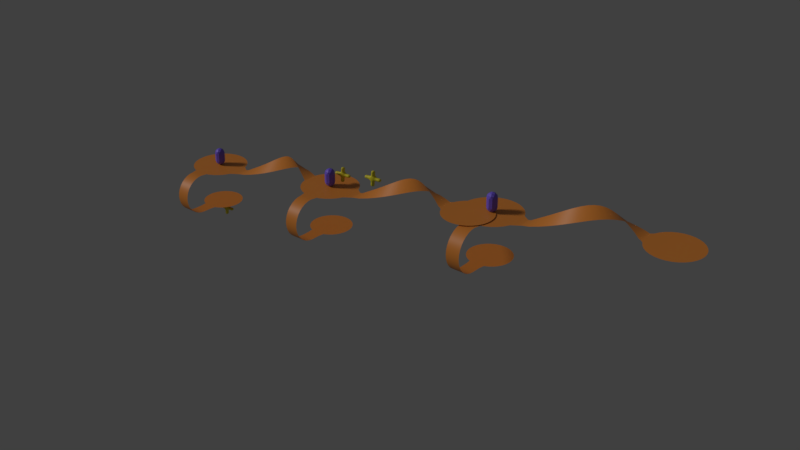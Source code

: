 # Source: game5ttt.blend  (saved by Blender 3.3.6; exported with 4.5.12 LTS)
import bpy
from mathutils import Matrix  # noqa: F401  (used for matrix-valued properties, if any)

bpy.ops.wm.read_factory_settings(use_empty=True)
scene = bpy.context.scene
scene.name = 'Scene'

# ---- materials (node trees are filled in below, after node groups)
mat_material_005 = bpy.data.materials.new('Material.005')
mat_material_005.use_transparent_shadow = False
mat_material_015 = bpy.data.materials.new('Material.015')
mat_material_015.use_transparent_shadow = False
mat_material_001 = bpy.data.materials.new('Material.001')
mat_material_001.use_transparent_shadow = False
mat_material_002 = bpy.data.materials.new('Material.002')
mat_material_002.use_transparent_shadow = False
mat_material = bpy.data.materials.new('Material')
mat_material.use_transparent_shadow = False
mat_material_019 = bpy.data.materials.new('Material.019')
mat_material_019.use_transparent_shadow = False
mat_material_020 = bpy.data.materials.new('Material.020')
mat_material_020.use_transparent_shadow = False
mat_material_021 = bpy.data.materials.new('Material.021')
mat_material_021.use_transparent_shadow = False
mat_material_022 = bpy.data.materials.new('Material.022')
mat_material_022.use_transparent_shadow = False

# ---- material node trees
mat_material_005.use_nodes = True; mat_material_005.node_tree.nodes.clear()
_N = mat_material_005.node_tree.nodes; _L = mat_material_005.node_tree.links
n0 = _N.new('ShaderNodeBsdfPrincipled'); n0.name = 'Principled BSDF'; n0.location = (10, 300)
n0.distribution = 'GGX'
n0.subsurface_method = 'RANDOM_WALK_SKIN'
n0.inputs[0].default_value = (0.1912, 0.1137, 0.8, 1.0)
n0.inputs[3].default_value = 1.45
n0.inputs[27].default_value = (0.0, 0.0, 0.0, 1.0)
n0.inputs[28].default_value = 1.0
n1 = _N.new('ShaderNodeOutputMaterial'); n1.name = 'Material Output'; n1.location = (300, 300)
_L.new(n0.outputs[0], n1.inputs[0])
n1.is_active_output = True
mat_material_015.use_nodes = True; mat_material_015.node_tree.nodes.clear()
_N = mat_material_015.node_tree.nodes; _L = mat_material_015.node_tree.links
n0 = _N.new('ShaderNodeOutputMaterial'); n0.name = 'Material Output'; n0.location = (300, 300)
n1 = _N.new('ShaderNodeBsdfPrincipled'); n1.name = 'Principled BSDF'; n1.location = (10, 300)
n1.distribution = 'GGX'
n1.subsurface_method = 'RANDOM_WALK_SKIN'
n1.inputs[0].default_value = (0.8, 0.6949, 0.01858, 1.0)
n1.inputs[3].default_value = 1.45
n1.inputs[27].default_value = (0.0, 0.0, 0.0, 1.0)
n1.inputs[28].default_value = 1.0
_L.new(n1.outputs[0], n0.inputs[0])
n0.is_active_output = True
mat_material_001.use_nodes = True; mat_material_001.node_tree.nodes.clear()
_N = mat_material_001.node_tree.nodes; _L = mat_material_001.node_tree.links
n0 = _N.new('ShaderNodeOutputMaterial'); n0.name = 'Material Output'; n0.location = (300, 300)
n1 = _N.new('ShaderNodeBsdfPrincipled'); n1.name = 'Principled BSDF'; n1.location = (10, 300)
n1.distribution = 'GGX'
n1.subsurface_method = 'RANDOM_WALK_SKIN'
n1.inputs[0].default_value = (0.8, 0.6949, 0.01858, 1.0)
n1.inputs[3].default_value = 1.45
n1.inputs[27].default_value = (0.0, 0.0, 0.0, 1.0)
n1.inputs[28].default_value = 1.0
_L.new(n1.outputs[0], n0.inputs[0])
n0.is_active_output = True
mat_material_002.use_nodes = True; mat_material_002.node_tree.nodes.clear()
_N = mat_material_002.node_tree.nodes; _L = mat_material_002.node_tree.links
n0 = _N.new('ShaderNodeOutputMaterial'); n0.name = 'Material Output'; n0.location = (300, 300)
n1 = _N.new('ShaderNodeBsdfPrincipled'); n1.name = 'Principled BSDF'; n1.location = (10, 300)
n1.distribution = 'GGX'
n1.subsurface_method = 'RANDOM_WALK_SKIN'
n1.inputs[0].default_value = (0.8, 0.6949, 0.01858, 1.0)
n1.inputs[3].default_value = 1.45
n1.inputs[27].default_value = (0.0, 0.0, 0.0, 1.0)
n1.inputs[28].default_value = 1.0
_L.new(n1.outputs[0], n0.inputs[0])
n0.is_active_output = True
mat_material.use_nodes = True; mat_material.node_tree.nodes.clear()
_N = mat_material.node_tree.nodes; _L = mat_material.node_tree.links
n0 = _N.new('ShaderNodeBsdfPrincipled'); n0.name = 'Principled BSDF'; n0.location = (10, 300)
n0.distribution = 'GGX'
n0.subsurface_method = 'RANDOM_WALK_SKIN'
n0.inputs[0].default_value = (0.8, 0.2647, 0.03758, 1.0)
n0.inputs[3].default_value = 1.45
n0.inputs[27].default_value = (0.0, 0.0, 0.0, 1.0)
n0.inputs[28].default_value = 1.0
n1 = _N.new('ShaderNodeOutputMaterial'); n1.name = 'Material Output'; n1.location = (300, 300)
_L.new(n0.outputs[0], n1.inputs[0])
n1.is_active_output = True
mat_material_019.use_nodes = True; mat_material_019.node_tree.nodes.clear()
_N = mat_material_019.node_tree.nodes; _L = mat_material_019.node_tree.links
n0 = _N.new('ShaderNodeBsdfPrincipled'); n0.name = 'Principled BSDF'; n0.location = (10, 300)
n0.distribution = 'GGX'
n0.subsurface_method = 'RANDOM_WALK_SKIN'
n0.inputs[0].default_value = (0.8, 0.2647, 0.03758, 1.0)
n0.inputs[3].default_value = 1.45
n0.inputs[27].default_value = (0.0, 0.0, 0.0, 1.0)
n0.inputs[28].default_value = 1.0
n1 = _N.new('ShaderNodeOutputMaterial'); n1.name = 'Material Output'; n1.location = (300, 300)
_L.new(n0.outputs[0], n1.inputs[0])
n1.is_active_output = True
mat_material_020.use_nodes = True; mat_material_020.node_tree.nodes.clear()
_N = mat_material_020.node_tree.nodes; _L = mat_material_020.node_tree.links
n0 = _N.new('ShaderNodeBsdfPrincipled'); n0.name = 'Principled BSDF'; n0.location = (10, 300)
n0.distribution = 'GGX'
n0.subsurface_method = 'RANDOM_WALK_SKIN'
n0.inputs[0].default_value = (0.1912, 0.1137, 0.8, 1.0)
n0.inputs[3].default_value = 1.45
n0.inputs[27].default_value = (0.0, 0.0, 0.0, 1.0)
n0.inputs[28].default_value = 1.0
n1 = _N.new('ShaderNodeOutputMaterial'); n1.name = 'Material Output'; n1.location = (300, 300)
_L.new(n0.outputs[0], n1.inputs[0])
n1.is_active_output = True
mat_material_021.use_nodes = True; mat_material_021.node_tree.nodes.clear()
_N = mat_material_021.node_tree.nodes; _L = mat_material_021.node_tree.links
n0 = _N.new('ShaderNodeBsdfPrincipled'); n0.name = 'Principled BSDF'; n0.location = (10, 300)
n0.distribution = 'GGX'
n0.subsurface_method = 'RANDOM_WALK_SKIN'
n0.inputs[0].default_value = (0.8, 0.2647, 0.03758, 1.0)
n0.inputs[3].default_value = 1.45
n0.inputs[27].default_value = (0.0, 0.0, 0.0, 1.0)
n0.inputs[28].default_value = 1.0
n1 = _N.new('ShaderNodeOutputMaterial'); n1.name = 'Material Output'; n1.location = (300, 300)
_L.new(n0.outputs[0], n1.inputs[0])
n1.is_active_output = True
mat_material_022.use_nodes = True; mat_material_022.node_tree.nodes.clear()
_N = mat_material_022.node_tree.nodes; _L = mat_material_022.node_tree.links
n0 = _N.new('ShaderNodeBsdfPrincipled'); n0.name = 'Principled BSDF'; n0.location = (10, 300)
n0.distribution = 'GGX'
n0.subsurface_method = 'RANDOM_WALK_SKIN'
n0.inputs[0].default_value = (0.1912, 0.1137, 0.8, 1.0)
n0.inputs[3].default_value = 1.45
n0.inputs[27].default_value = (0.0, 0.0, 0.0, 1.0)
n0.inputs[28].default_value = 1.0
n1 = _N.new('ShaderNodeOutputMaterial'); n1.name = 'Material Output'; n1.location = (300, 300)
_L.new(n0.outputs[0], n1.inputs[0])
n1.is_active_output = True

# ---- world
world_world = bpy.data.worlds.new('World'); scene.world = world_world
world_world.color = (0.05088, 0.05088, 0.05088)
world_world.use_sun_shadow = False
world_world.sun_shadow_jitter_overblur = 0.0
world_world.cycles.sampling_method = 'MANUAL'

# ---- lights
light_hemi_001 = bpy.data.lights.new('Hemi.001', 'SUN')
light_hemi_001.transmission_factor = 0.0
light_hemi_001.angle = 0.1993
light_hemi_001.energy = 1.0
light_hemi_001.shadow_buffer_clip_start = 0.5
light_hemi_001.shadow_soft_size = 0.1
light_hemi_001.shadow_cascade_max_distance = 1000.0

# ---- meshes
me_player = bpy.data.meshes.new('Player')
me_player.from_pydata([(-5.677e-10, 1.987e-09, 0.0), (0.4342, -0.3154, 0.3317), (-0.1658, -0.5104, 0.3317), (-0.5367, 1.987e-09, 0.3317), (-0.1658, 0.5104, 0.3317), (0.4342, 0.3154, 0.3317), (-0.09747, -0.3, 0.08961), (0.2552, -0.1854, 0.08961), (0.1577, -0.4854, 0.2846), (0.5104, 1.987e-09, 0.2846), (0.2552, 0.1854, 0.08961), (-0.3154, 1.987e-09, 0.08961), (-0.4129, -0.3, 0.2846), (-0.09747, 0.3, 0.08961), (-0.4129, 0.3, 0.2846), (0.1577, 0.4854, 0.2846), (0.5706, -0.1854, 0.6), (0.5706, 0.1854, 0.6), (-5.677e-10, -0.6, 0.6), (0.3527, -0.4854, 0.6), (-0.5706, -0.1854, 0.6), (-0.3527, -0.4854, 0.6), (-0.3527, 0.4854, 0.6), (-0.5706, 0.1854, 0.6), (0.3527, 0.4854, 0.6), (-5.677e-10, 0.6, 0.6), (0.09747, 0.3, 2.11), (-0.2552, 0.1854, 2.11), (-0.2552, -0.1854, 2.11), (0.3154, -9.671e-10, 2.11), (0.09747, -0.3, 2.11), (0.4129, 0.3, 1.915), (-0.1577, 0.4854, 1.915), (-0.5104, -9.671e-10, 1.915), (-0.1577, -0.4854, 1.915), (0.4129, -0.3, 1.915), (-2.093e-06, 0.6, 1.6), (0.3527, 0.4854, 1.6), (-0.5706, 0.1854, 1.6), (-0.3527, 0.4854, 1.6), (-0.3527, -0.4854, 1.6), (-0.5706, -0.1854, 1.6), (0.3527, -0.4854, 1.6), (-2.093e-06, -0.6, 1.6), (0.5706, 0.1854, 1.6), (0.5706, -0.1854, 1.6), (-2.093e-06, -9.671e-10, 2.2), (0.5367, -9.671e-10, 1.868), (0.1658, 0.5104, 1.868), (-0.4342, 0.3154, 1.868), (-0.4342, -0.3154, 1.868), (0.1658, -0.5104, 1.868)], [], [(0, 7, 6), (1, 7, 9), (0, 6, 11), (0, 11, 13), (0, 13, 10), (1, 9, 16), (2, 8, 18), (3, 12, 20), (4, 14, 22), (5, 15, 24), (1, 16, 19), (2, 18, 21), (3, 20, 23), (4, 22, 25), (5, 24, 17), (21, 18, 43, 40), (16, 17, 44, 45), (19, 16, 45, 42), (24, 25, 36, 37), (22, 23, 38, 39), (17, 24, 37, 44), (24, 15, 25), (15, 4, 25), (25, 22, 39, 36), (22, 14, 23), (14, 3, 23), (20, 21, 40, 41), (20, 12, 21), (12, 2, 21), (18, 19, 42, 43), (18, 8, 19), (8, 1, 19), (23, 20, 41, 38), (16, 9, 17), (9, 5, 17), (10, 15, 5), (10, 13, 15), (13, 4, 15), (13, 14, 4), (13, 11, 14), (11, 3, 14), (11, 12, 3), (11, 6, 12), (6, 2, 12), (9, 10, 5), (9, 7, 10), (7, 0, 10), (6, 8, 2), (6, 7, 8), (7, 1, 8), (41, 40, 50), (42, 35, 51), (38, 41, 33), (36, 32, 48), (51, 35, 30), (43, 51, 34), (44, 31, 47), (50, 34, 28), (39, 38, 49), (44, 37, 31), (49, 33, 27), (37, 48, 31), (48, 32, 26), (36, 39, 32), (47, 31, 29), (39, 49, 32), (41, 50, 33), (26, 27, 46), (40, 43, 34), (42, 45, 35), (29, 26, 46), (37, 36, 48), (43, 42, 51), (29, 31, 26), (31, 48, 26), (26, 32, 27), (38, 33, 49), (45, 47, 35), (32, 49, 27), (45, 44, 47), (27, 28, 46), (27, 33, 28), (34, 51, 30), (40, 34, 50), (28, 34, 30), (28, 30, 46), (33, 50, 28), (35, 47, 29), (30, 29, 46), (30, 35, 29)])
me_player.materials.append(mat_material_005)
me_player.use_remesh_preserve_volume = False
me_player.use_remesh_preserve_attributes = False
me_player.use_mirror_vertex_groups = False
me_player.update()
me_plane_009 = bpy.data.meshes.new('Plane.009')
me_plane_009.from_pydata([(-1.0, -1.0, 0.0), (-1.078, -0.9499, 1.131), (-0.7148, -2.166, 0.09426), (-1.278, 0.1399, -0.1077), (-0.9176, -1.063, -1.158)], [(0, 1), (2, 0), (0, 3), (0, 4)], [])
_uv = me_plane_009.uv_layers.new(name='UVMap')
_uv.uv.foreach_set('vector', [])
me_plane_009.materials.append(mat_material_015)
me_plane_009.update()
me_plane_001 = bpy.data.meshes.new('Plane.001')
me_plane_001.from_pydata([(-1.0, -1.0, 0.0), (-1.078, -0.9499, 1.131), (-0.7148, -2.166, 0.09426), (-1.278, 0.1399, -0.1077), (-0.9176, -1.063, -1.158)], [(0, 1), (2, 0), (0, 3), (0, 4)], [])
_uv = me_plane_001.uv_layers.new(name='UVMap')
_uv.uv.foreach_set('vector', [])
me_plane_001.materials.append(mat_material_001)
me_plane_001.update()
me_plane_002 = bpy.data.meshes.new('Plane.002')
me_plane_002.from_pydata([(-1.0, -1.0, 0.0), (-1.078, -0.9499, 1.131), (-0.7148, -2.166, 0.09426), (-1.278, 0.1399, -0.1077), (-0.9176, -1.063, -1.158)], [(0, 1), (2, 0), (0, 3), (0, 4)], [])
_uv = me_plane_002.uv_layers.new(name='UVMap')
_uv.uv.foreach_set('vector', [])
me_plane_002.materials.append(mat_material_002)
me_plane_002.update()
me_walkmesh = bpy.data.meshes.new('WalkMesh')
me_walkmesh.from_pydata([(2.867e-07, 3.415, 0.0), (-0.6662, 3.349, 0.0), (-1.307, 3.155, 0.0), (-1.897, 2.839, 0.0), (-2.415, 2.415, 0.0), (-2.839, 1.897, 0.0), (-3.155, 1.307, 0.0), (-3.349, 0.6662, 0.0), (-3.415, -4.303e-07, 0.0), (-3.349, -0.6662, 0.0), (-3.155, -1.307, 0.0), (-2.839, -1.897, 0.0), (-2.415, -2.415, 0.0), (-1.897, -2.839, 0.0), (-1.307, -3.155, 0.0), (-0.6662, -3.349, 0.0), (1.399e-06, -3.415, 0.0), (0.6662, -3.349, 0.0), (1.307, -3.155, 0.0), (1.897, -2.839, 0.0), (2.415, -2.415, 0.0), (2.839, -1.897, 0.0), (3.155, -1.307, 0.0), (3.349, -0.6662, 0.0), (3.415, 2.609e-06, 0.0), (3.349, 0.6662, 0.0), (3.155, 1.307, 0.0), (2.839, 1.897, 0.0), (2.415, 2.415, 0.0), (1.897, 2.839, 0.0), (1.307, 3.155, 0.0), (0.6662, 3.349, 0.0), (1.786e-07, -2.482, -5.0), (-0.4843, -2.435, -5.0), (-0.95, -2.293, -5.0), (-1.379, -2.064, -5.0), (-1.755, -1.755, -5.0), (-2.064, -1.379, -5.0), (-2.293, -0.95, -5.0), (-2.435, -0.4843, -5.0), (-2.482, 1.054e-06, -5.0), (-2.435, 0.4843, -5.0), (-2.293, 0.95, -5.0), (-2.064, 1.379, -5.0), (-1.755, 1.755, -5.0), (-1.379, 2.064, -5.0), (-0.95, 2.293, -5.0), (-0.4843, 2.435, -5.0), (9.875e-07, 2.482, -5.0), (0.4843, 2.435, -5.0), (0.95, 2.293, -5.0), (1.379, 2.064, -5.0), (1.755, 1.755, -5.0), (2.064, 1.379, -5.0), (2.293, 0.95, -5.0), (2.435, 0.4843, -5.0), (2.482, -1.155e-06, -5.0), (2.435, -0.4843, -5.0), (2.293, -0.95, -5.0), (2.064, -1.379, -5.0), (1.755, -1.755, -5.0), (1.379, -2.064, -5.0), (0.95, -2.293, -5.0), (0.4843, -2.435, -5.0), (-0.8, -4.0, -5.0), (-0.8, -4.488, -4.952), (-0.8, -4.957, -4.81), (-0.8, -5.389, -4.579), (-0.8, -5.768, -4.268), (-0.8, -6.079, -3.889), (-0.8, -6.31, -3.457), (-0.8, -6.452, -2.988), (0.8, -4.0, -2.384e-07), (0.8, -4.488, -0.04804), (0.8, -4.957, -0.1903), (0.8, -5.389, -0.4213), (0.8, -5.768, -0.7322), (0.8, -6.079, -1.111), (0.8, -6.31, -1.543), (0.8, -6.452, -2.012), (0.8, -6.5, -2.5), (0.8, -6.452, -2.988), (0.8, -6.31, -3.457), (0.8, -6.079, -3.889), (0.8, -5.768, -4.268), (0.8, -5.389, -4.579), (0.8, -4.957, -4.81), (0.8, -4.488, -4.952), (0.8, -4.0, -5.0), (-0.8, -6.5, -2.5), (-0.8, -6.452, -2.012), (-0.8, -6.31, -1.543), (-0.8, -6.079, -1.111), (-0.8, -5.768, -0.7322), (-0.8, -5.389, -0.4213), (-0.8, -4.957, -0.1903), (-0.8, -4.488, -0.04804), (-0.8, -4.0, -2.384e-07), (-0.9865, -3.252, 0.0), (0.9865, -3.252, 0.0), (-0.8, -2.96, -5.0), (0.8, -2.96, -5.0), (0.9015, -2.308, -5.0), (-0.8788, -2.315, -5.0), (4.808, -0.4601, 0.0529), (4.155, -0.751, 0.0594), (4.937, 1.2, 0.4125), (4.163, 0.8885, 0.02562), (5.683, -0.09057, 0.1956), (5.812, 1.467, 0.8722), (6.558, 0.244, 0.4077), (6.687, 1.64, 1.375), (7.433, 0.5307, 0.681), (7.562, 1.711, 1.902), (8.308, 0.7586, 1.005), (8.437, 1.678, 2.433), (9.183, 0.9189, 1.367), (9.312, 1.542, 2.947), (10.06, 1.006, 1.754), (10.19, 1.308, 3.425), (10.93, 1.015, 2.15), (11.06, 0.9861, 3.848), (11.81, 0.9471, 2.54), (11.94, 0.5875, 4.2), (12.68, 0.8044, 2.909), (12.81, 0.1278, 4.467), (13.56, 0.5923, 3.244), (13.69, -0.3753, 4.64), (14.43, 0.319, 3.531), (14.56, -0.9023, 4.711), (15.31, -0.004988, 3.759), (15.44, -1.433, 4.678), (16.18, -0.3672, 3.919), (16.31, -1.947, 4.542), (17.06, -0.7537, 4.006), (17.19, -2.425, 4.308), (17.84, -1.102, 4.046), (17.83, -2.749, 4.013), (3.863, -0.8236, 0.0), (3.863, 0.8236, 0.0), (21.0, -4.843, 4.0), (20.45, -4.789, 4.0), (19.91, -4.627, 4.0), (19.42, -4.364, 4.0), (18.99, -4.01, 4.0), (18.64, -3.58, 4.0), (18.37, -3.088, 4.0), (18.21, -2.555, 4.0), (18.16, -2.0, 4.0), (18.21, -1.445, 4.0), (18.37, -0.9119, 4.0), (18.64, -0.4204, 4.0), (18.99, 0.01048, 4.0), (19.42, 0.3641, 4.0), (19.91, 0.6268, 4.0), (20.45, 0.7886, 4.0), (21.0, 0.8432, 4.0), (21.55, 0.7886, 4.0), (22.09, 0.6268, 4.0), (22.58, 0.3641, 4.0), (23.01, 0.01047, 4.0), (23.36, -0.4204, 4.0), (23.63, -0.9119, 4.0), (23.79, -1.445, 4.0), (23.84, -2.0, 4.0), (23.79, -2.555, 4.0), (23.63, -3.088, 4.0), (23.36, -3.58, 4.0), (23.01, -4.01, 4.0), (22.58, -4.364, 4.0), (22.09, -4.627, 4.0), (21.55, -4.789, 4.0), (18.07, -2.836, 4.0), (18.07, -1.164, 4.0)], [], [(98, 97, 72, 99, 17, 16, 15), (33, 103, 34, 35, 36, 37, 38, 39, 40, 41, 42, 43, 44, 45, 46, 47, 48, 49, 50, 51, 52, 53, 54, 55, 56, 57, 58, 59, 60, 61, 62, 102, 63, 32), (85, 84, 68, 67), (78, 77, 92, 91), (86, 85, 67, 66), (79, 78, 91, 90), (87, 86, 66, 65), (80, 79, 90, 89), (73, 72, 97, 96), (88, 87, 65, 64), (81, 80, 89, 71), (74, 73, 96, 95), (82, 81, 71, 70), (75, 74, 95, 94), (83, 82, 70, 69), (76, 75, 94, 93), (84, 83, 69, 68), (77, 76, 93, 92), (88, 64, 100, 101), (1, 2, 3, 4, 5, 6, 7, 8, 9, 10, 11, 12, 13, 14, 98, 15, 16, 17, 99, 18, 19, 20, 21, 22, 23, 24, 25, 26, 27, 28, 29, 30, 31, 0), (32, 63, 102, 101, 100, 103, 33), (107, 105, 104, 106), (106, 104, 108, 109), (109, 108, 110, 111), (111, 110, 112, 113), (113, 112, 114, 115), (115, 114, 116, 117), (117, 116, 118, 119), (119, 118, 120, 121), (121, 120, 122, 123), (123, 122, 124, 125), (125, 124, 126, 127), (127, 126, 128, 129), (129, 128, 130, 131), (131, 130, 132, 133), (133, 132, 134, 135), (135, 134, 136, 137), (139, 138, 105, 107), (23, 22, 138, 139, 26, 25, 24), (141, 142, 143, 144, 145, 146, 147, 148, 149, 150, 151, 152, 153, 154, 155, 156, 157, 158, 159, 160, 161, 162, 163, 164, 165, 166, 167, 168, 169, 170, 171, 140), (137, 136, 173, 150, 149, 148, 147, 146, 172)])
me_walkmesh.polygons.foreach_set('use_smooth', [True] * 41)
me_walkmesh.materials.append(mat_material)
me_walkmesh.use_remesh_preserve_volume = False
me_walkmesh.use_remesh_preserve_attributes = False
me_walkmesh.use_mirror_vertex_groups = False
me_walkmesh.update()
me_walkmesh_003 = bpy.data.meshes.new('WalkMesh.003')
me_walkmesh_003.from_pydata([(22.57, 3.346, 3.914), (21.91, 3.28, 3.914), (21.27, 3.086, 3.914), (20.68, 2.77, 3.914), (20.16, 2.345, 3.914), (19.73, 1.828, 3.914), (19.42, 1.238, 3.914), (19.22, 0.597, 3.914), (19.16, -0.06914, 3.914), (19.22, -0.7353, 3.914), (19.42, -1.376, 3.914), (19.73, -1.966, 3.914), (20.16, -2.484, 3.914), (20.68, -2.908, 3.914), (21.27, -3.224, 3.914), (21.91, -3.418, 3.914), (22.57, -3.484, 3.914), (23.24, -3.418, 3.914), (23.88, -3.224, 3.914), (24.47, -2.908, 3.914), (24.99, -2.484, 3.914), (25.41, -1.966, 3.914), (25.73, -1.376, 3.914), (25.92, -0.7353, 3.914), (25.99, -0.06914, 3.914), (25.92, 0.597, 3.914), (25.73, 1.238, 3.914), (25.41, 1.828, 3.914), (24.99, 2.345, 3.914), (24.47, 2.77, 3.914), (23.88, 3.086, 3.914), (23.24, 3.28, 3.914), (22.57, -2.552, -1.086), (22.09, -2.504, -1.086), (21.62, -2.363, -1.086), (21.19, -2.133, -1.086), (20.82, -1.825, -1.086), (20.51, -1.448, -1.086), (20.28, -1.019, -1.086), (20.14, -0.5534, -1.086), (20.09, -0.06914, -1.086), (20.14, 0.4152, -1.086), (20.28, 0.8809, -1.086), (20.51, 1.31, -1.086), (20.82, 1.686, -1.086), (21.19, 1.995, -1.086), (21.62, 2.224, -1.086), (22.09, 2.366, -1.086), (22.57, 2.413, -1.086), (23.06, 2.366, -1.086), (23.52, 2.224, -1.086), (23.95, 1.995, -1.086), (24.33, 1.686, -1.086), (24.64, 1.31, -1.086), (24.87, 0.8809, -1.086), (25.01, 0.4152, -1.086), (25.06, -0.06914, -1.086), (25.01, -0.5534, -1.086), (24.87, -1.019, -1.086), (24.64, -1.448, -1.086), (24.33, -1.825, -1.086), (23.95, -2.133, -1.086), (23.52, -2.363, -1.086), (23.06, -2.504, -1.086), (21.77, -4.069, -1.086), (21.77, -4.557, -1.038), (21.77, -5.026, -0.8959), (21.77, -5.458, -0.6649), (21.77, -5.837, -0.354), (21.77, -6.148, 0.02488), (21.77, -6.379, 0.4571), (21.77, -6.521, 0.9261), (23.37, -4.069, 3.914), (23.37, -4.557, 3.866), (23.37, -5.026, 3.724), (23.37, -5.458, 3.492), (23.37, -5.837, 3.182), (23.37, -6.148, 2.803), (23.37, -6.379, 2.371), (23.37, -6.521, 1.902), (23.37, -6.569, 1.414), (23.37, -6.521, 0.9261), (23.37, -6.379, 0.4571), (23.37, -6.148, 0.02488), (23.37, -5.837, -0.354), (23.37, -5.458, -0.6649), (23.37, -5.026, -0.8959), (23.37, -4.557, -1.038), (23.37, -4.069, -1.086), (21.77, -6.569, 1.414), (21.77, -6.521, 1.902), (21.77, -6.379, 2.371), (21.77, -6.148, 2.803), (21.77, -5.837, 3.182), (21.77, -5.458, 3.492), (21.77, -5.026, 3.724), (21.77, -4.557, 3.866), (21.77, -4.069, 3.914), (21.59, -3.321, 3.914), (23.56, -3.321, 3.914), (21.77, -3.029, -1.086), (23.37, -3.029, -1.086), (23.47, -2.377, -1.086), (21.69, -2.384, -1.086), (27.38, -0.5292, 3.967), (26.73, -0.8202, 3.973), (27.51, 1.131, 4.326), (26.74, 0.8194, 3.939), (28.26, -0.1597, 4.109), (28.39, 1.398, 4.786), (29.13, 0.1748, 4.322), (29.26, 1.571, 5.289), (30.01, 0.4616, 4.595), (30.14, 1.642, 5.816), (30.88, 0.6895, 4.919), (31.01, 1.609, 6.347), (31.76, 0.8498, 5.281), (31.89, 1.473, 6.861), (32.63, 0.9364, 5.668), (32.76, 1.239, 7.339), (33.51, 0.9459, 6.064), (33.64, 0.917, 7.762), (34.38, 0.878, 6.454), (34.51, 0.5183, 8.114), (35.26, 0.7352, 6.823), (35.39, 0.05863, 8.381), (36.13, 0.5231, 7.158), (36.26, -0.4444, 8.554), (37.01, 0.2498, 7.445), (37.14, -0.9714, 8.625), (37.88, -0.07413, 7.672), (38.01, -1.502, 8.592), (38.76, -0.4363, 7.833), (38.89, -2.016, 8.456), (39.63, -0.8229, 7.919), (39.76, -2.494, 8.222), (40.41, -1.171, 7.959), (40.41, -2.818, 7.926), (26.44, -0.8927, 3.914), (26.44, 0.7544, 3.914), (43.57, -4.912, 7.914), (43.02, -4.858, 7.914), (42.48, -4.696, 7.914), (41.99, -4.433, 7.914), (41.56, -4.08, 7.914), (41.21, -3.649, 7.914), (40.95, -3.157, 7.914), (40.78, -2.624, 7.914), (40.73, -2.069, 7.914), (40.78, -1.514, 7.914), (40.95, -0.9811, 7.914), (41.21, -0.4895, 7.914), (41.56, -0.05866, 7.914), (41.99, 0.2949, 7.914), (42.48, 0.5577, 7.914), (43.02, 0.7195, 7.914), (43.57, 0.7741, 7.914), (44.13, 0.7195, 7.914), (44.66, 0.5577, 7.914), (45.15, 0.2949, 7.914), (45.58, -0.05866, 7.914), (45.94, -0.4895, 7.914), (46.2, -0.9811, 7.914), (46.36, -1.514, 7.914), (46.42, -2.069, 7.914), (46.36, -2.624, 7.914), (46.2, -3.157, 7.914), (45.94, -3.649, 7.914), (45.58, -4.08, 7.914), (45.15, -4.433, 7.914), (44.66, -4.696, 7.914), (44.13, -4.858, 7.914), (40.64, -2.905, 7.914), (40.64, -1.234, 7.914)], [], [(98, 97, 72, 99, 17, 16, 15), (33, 103, 34, 35, 36, 37, 38, 39, 40, 41, 42, 43, 44, 45, 46, 47, 48, 49, 50, 51, 52, 53, 54, 55, 56, 57, 58, 59, 60, 61, 62, 102, 63, 32), (85, 84, 68, 67), (78, 77, 92, 91), (86, 85, 67, 66), (79, 78, 91, 90), (87, 86, 66, 65), (80, 79, 90, 89), (73, 72, 97, 96), (88, 87, 65, 64), (81, 80, 89, 71), (74, 73, 96, 95), (82, 81, 71, 70), (75, 74, 95, 94), (83, 82, 70, 69), (76, 75, 94, 93), (84, 83, 69, 68), (77, 76, 93, 92), (88, 64, 100, 101), (1, 2, 3, 4, 5, 6, 7, 8, 9, 10, 11, 12, 13, 14, 98, 15, 16, 17, 99, 18, 19, 20, 21, 22, 23, 24, 25, 26, 27, 28, 29, 30, 31, 0), (32, 63, 102, 101, 100, 103, 33), (107, 105, 104, 106), (106, 104, 108, 109), (109, 108, 110, 111), (111, 110, 112, 113), (113, 112, 114, 115), (115, 114, 116, 117), (117, 116, 118, 119), (119, 118, 120, 121), (121, 120, 122, 123), (123, 122, 124, 125), (125, 124, 126, 127), (127, 126, 128, 129), (129, 128, 130, 131), (131, 130, 132, 133), (133, 132, 134, 135), (135, 134, 136, 137), (139, 138, 105, 107), (23, 22, 138, 139, 26, 25, 24), (141, 142, 143, 144, 145, 146, 147, 148, 149, 150, 151, 152, 153, 154, 155, 156, 157, 158, 159, 160, 161, 162, 163, 164, 165, 166, 167, 168, 169, 170, 171, 140), (137, 136, 173, 150, 149, 148, 147, 146, 172)])
me_walkmesh_003.polygons.foreach_set('use_smooth', [True] * 41)
me_walkmesh_003.materials.append(mat_material_019)
me_walkmesh_003.use_remesh_preserve_volume = False
me_walkmesh_003.use_remesh_preserve_attributes = False
me_walkmesh_003.use_mirror_vertex_groups = False
me_walkmesh_003.update()
me_player_001 = bpy.data.meshes.new('Player.001')
me_player_001.from_pydata([(-5.677e-10, 1.987e-09, 0.0), (0.4342, -0.3154, 0.3317), (-0.1658, -0.5104, 0.3317), (-0.5367, 1.987e-09, 0.3317), (-0.1658, 0.5104, 0.3317), (0.4342, 0.3154, 0.3317), (-0.09747, -0.3, 0.08961), (0.2552, -0.1854, 0.08961), (0.1577, -0.4854, 0.2846), (0.5104, 1.987e-09, 0.2846), (0.2552, 0.1854, 0.08961), (-0.3154, 1.987e-09, 0.08961), (-0.4129, -0.3, 0.2846), (-0.09747, 0.3, 0.08961), (-0.4129, 0.3, 0.2846), (0.1577, 0.4854, 0.2846), (0.5706, -0.1854, 0.6), (0.5706, 0.1854, 0.6), (-5.677e-10, -0.6, 0.6), (0.3527, -0.4854, 0.6), (-0.5706, -0.1854, 0.6), (-0.3527, -0.4854, 0.6), (-0.3527, 0.4854, 0.6), (-0.5706, 0.1854, 0.6), (0.3527, 0.4854, 0.6), (-5.677e-10, 0.6, 0.6), (0.09747, 0.3, 2.11), (-0.2552, 0.1854, 2.11), (-0.2552, -0.1854, 2.11), (0.3154, -9.671e-10, 2.11), (0.09747, -0.3, 2.11), (0.4129, 0.3, 1.915), (-0.1577, 0.4854, 1.915), (-0.5104, -9.671e-10, 1.915), (-0.1577, -0.4854, 1.915), (0.4129, -0.3, 1.915), (-2.093e-06, 0.6, 1.6), (0.3527, 0.4854, 1.6), (-0.5706, 0.1854, 1.6), (-0.3527, 0.4854, 1.6), (-0.3527, -0.4854, 1.6), (-0.5706, -0.1854, 1.6), (0.3527, -0.4854, 1.6), (-2.093e-06, -0.6, 1.6), (0.5706, 0.1854, 1.6), (0.5706, -0.1854, 1.6), (-2.093e-06, -9.671e-10, 2.2), (0.5367, -9.671e-10, 1.868), (0.1658, 0.5104, 1.868), (-0.4342, 0.3154, 1.868), (-0.4342, -0.3154, 1.868), (0.1658, -0.5104, 1.868)], [], [(0, 7, 6), (1, 7, 9), (0, 6, 11), (0, 11, 13), (0, 13, 10), (1, 9, 16), (2, 8, 18), (3, 12, 20), (4, 14, 22), (5, 15, 24), (1, 16, 19), (2, 18, 21), (3, 20, 23), (4, 22, 25), (5, 24, 17), (21, 18, 43, 40), (16, 17, 44, 45), (19, 16, 45, 42), (24, 25, 36, 37), (22, 23, 38, 39), (17, 24, 37, 44), (24, 15, 25), (15, 4, 25), (25, 22, 39, 36), (22, 14, 23), (14, 3, 23), (20, 21, 40, 41), (20, 12, 21), (12, 2, 21), (18, 19, 42, 43), (18, 8, 19), (8, 1, 19), (23, 20, 41, 38), (16, 9, 17), (9, 5, 17), (10, 15, 5), (10, 13, 15), (13, 4, 15), (13, 14, 4), (13, 11, 14), (11, 3, 14), (11, 12, 3), (11, 6, 12), (6, 2, 12), (9, 10, 5), (9, 7, 10), (7, 0, 10), (6, 8, 2), (6, 7, 8), (7, 1, 8), (41, 40, 50), (42, 35, 51), (38, 41, 33), (36, 32, 48), (51, 35, 30), (43, 51, 34), (44, 31, 47), (50, 34, 28), (39, 38, 49), (44, 37, 31), (49, 33, 27), (37, 48, 31), (48, 32, 26), (36, 39, 32), (47, 31, 29), (39, 49, 32), (41, 50, 33), (26, 27, 46), (40, 43, 34), (42, 45, 35), (29, 26, 46), (37, 36, 48), (43, 42, 51), (29, 31, 26), (31, 48, 26), (26, 32, 27), (38, 33, 49), (45, 47, 35), (32, 49, 27), (45, 44, 47), (27, 28, 46), (27, 33, 28), (34, 51, 30), (40, 34, 50), (28, 34, 30), (28, 30, 46), (33, 50, 28), (35, 47, 29), (30, 29, 46), (30, 35, 29)])
me_player_001.materials.append(mat_material_020)
me_player_001.use_remesh_preserve_volume = False
me_player_001.use_remesh_preserve_attributes = False
me_player_001.use_mirror_vertex_groups = False
me_player_001.update()
me_walkmesh_004 = bpy.data.meshes.new('WalkMesh.004')
me_walkmesh_004.from_pydata([(-21.23, 5.44, -4.004), (-21.9, 5.375, -4.004), (-22.54, 5.18, -4.004), (-23.13, 4.865, -4.004), (-23.65, 4.44, -4.004), (-24.07, 3.923, -4.004), (-24.39, 3.332, -4.004), (-24.58, 2.692, -4.004), (-24.65, 2.026, -4.004), (-24.58, 1.359, -4.004), (-24.39, 0.7189, -4.004), (-24.07, 0.1286, -4.004), (-23.65, -0.3889, -4.004), (-23.13, -0.8136, -4.004), (-22.54, -1.129, -4.004), (-21.9, -1.323, -4.004), (-21.23, -1.389, -4.004), (-20.57, -1.323, -4.004), (-19.93, -1.129, -4.004), (-19.34, -0.8136, -4.004), (-18.82, -0.3889, -4.004), (-18.4, 0.1286, -4.004), (-18.08, 0.7189, -4.004), (-17.89, 1.359, -4.004), (-17.82, 2.026, -4.004), (-17.89, 2.692, -4.004), (-18.08, 3.332, -4.004), (-18.4, 3.923, -4.004), (-18.82, 4.44, -4.004), (-19.34, 4.865, -4.004), (-19.93, 5.18, -4.004), (-20.57, 5.375, -4.004), (-21.23, -0.4568, -9.004), (-21.72, -0.4091, -9.004), (-22.18, -0.2678, -9.004), (-22.61, -0.03844, -9.004), (-22.99, 0.2703, -9.004), (-23.3, 0.6465, -9.004), (-23.53, 1.076, -9.004), (-23.67, 1.541, -9.004), (-23.72, 2.026, -9.004), (-23.67, 2.51, -9.004), (-23.53, 2.976, -9.004), (-23.3, 3.405, -9.004), (-22.99, 3.781, -9.004), (-22.61, 4.09, -9.004), (-22.18, 4.319, -9.004), (-21.72, 4.46, -9.004), (-21.23, 4.508, -9.004), (-20.75, 4.46, -9.004), (-20.28, 4.319, -9.004), (-19.86, 4.09, -9.004), (-19.48, 3.781, -9.004), (-19.17, 3.405, -9.004), (-18.94, 2.976, -9.004), (-18.8, 2.51, -9.004), (-18.75, 2.026, -9.004), (-18.8, 1.541, -9.004), (-18.94, 1.076, -9.004), (-19.17, 0.6465, -9.004), (-19.48, 0.2703, -9.004), (-19.86, -0.03844, -9.004), (-20.28, -0.2678, -9.004), (-20.75, -0.4091, -9.004), (-22.03, -1.974, -9.004), (-22.03, -2.462, -8.956), (-22.03, -2.931, -8.814), (-22.03, -3.363, -8.583), (-22.03, -3.742, -8.272), (-22.03, -4.053, -7.893), (-22.03, -4.284, -7.461), (-22.03, -4.426, -6.992), (-20.43, -1.974, -4.004), (-20.43, -2.462, -4.052), (-20.43, -2.931, -4.194), (-20.43, -3.363, -4.425), (-20.43, -3.742, -4.736), (-20.43, -4.053, -5.115), (-20.43, -4.284, -5.547), (-20.43, -4.426, -6.016), (-20.43, -4.474, -6.504), (-20.43, -4.426, -6.992), (-20.43, -4.284, -7.461), (-20.43, -4.053, -7.893), (-20.43, -3.742, -8.272), (-20.43, -3.363, -8.583), (-20.43, -2.931, -8.814), (-20.43, -2.462, -8.956), (-20.43, -1.974, -9.004), (-22.03, -4.474, -6.504), (-22.03, -4.426, -6.016), (-22.03, -4.284, -5.547), (-22.03, -4.053, -5.115), (-22.03, -3.742, -4.736), (-22.03, -3.363, -4.425), (-22.03, -2.931, -4.194), (-22.03, -2.462, -4.052), (-22.03, -1.974, -4.004), (-22.22, -1.226, -4.004), (-20.25, -1.226, -4.004), (-22.03, -0.9346, -9.004), (-20.43, -0.9346, -9.004), (-20.33, -0.2826, -9.004), (-22.11, -0.2894, -9.004), (-16.43, 1.566, -3.951), (-17.08, 1.275, -3.945), (-16.3, 3.226, -3.591), (-17.07, 2.914, -3.978), (-15.55, 1.935, -3.808), (-15.42, 3.493, -3.132), (-14.68, 2.27, -3.596), (-14.55, 3.666, -2.629), (-13.8, 2.556, -3.323), (-13.67, 3.737, -2.102), (-12.93, 2.784, -2.999), (-12.8, 3.704, -1.571), (-12.05, 2.945, -2.637), (-11.92, 3.568, -1.057), (-11.18, 3.031, -2.25), (-11.05, 3.334, -0.5791), (-10.3, 3.041, -1.854), (-10.17, 3.012, -0.1561), (-9.427, 2.973, -1.464), (-9.298, 2.613, 0.1959), (-8.552, 2.83, -1.095), (-8.423, 2.153, 0.4633), (-7.677, 2.618, -0.7601), (-7.548, 1.65, 0.6359), (-6.802, 2.345, -0.4733), (-6.673, 1.123, 0.7071), (-5.927, 2.021, -0.2454), (-5.798, 0.5926, 0.674), (-5.052, 1.658, -0.0851), (-4.923, 0.07844, 0.5381), (-4.177, 1.272, 0.001486), (-4.048, -0.3993, 0.3044), (-3.393, 0.9233, 0.04163), (-3.4, -0.7232, 0.008491), (-17.37, 1.202, -4.004), (-17.37, 2.849, -4.004), (-0.2349, -2.818, -0.004031), (-0.7896, -2.763, -0.004031), (-1.323, -2.601, -0.004031), (-1.814, -2.338, -0.004031), (-2.245, -1.985, -0.004031), (-2.599, -1.554, -0.004031), (-2.862, -1.062, -0.004031), (-3.023, -0.529, -0.004031), (-3.078, 0.02565, -0.004031), (-3.023, 0.5803, -0.004031), (-2.862, 1.114, -0.004031), (-2.599, 1.605, -0.004031), (-2.245, 2.036, -0.004031), (-1.814, 2.39, -0.004031), (-1.323, 2.652, -0.004032), (-0.7896, 2.814, -0.004032), (-0.2349, 2.869, -0.004032), (0.3198, 2.814, -0.004032), (0.8532, 2.652, -0.004031), (1.345, 2.39, -0.004031), (1.776, 2.036, -0.004031), (2.129, 1.605, -0.004031), (2.392, 1.114, -0.004031), (2.554, 0.5803, -0.004031), (2.608, 0.02565, -0.004031), (2.554, -0.529, -0.004031), (2.392, -1.062, -0.004031), (2.129, -1.554, -0.004031), (1.776, -1.985, -0.004031), (1.345, -2.338, -0.004031), (0.8532, -2.601, -0.004031), (0.3198, -2.763, -0.004031), (-3.169, -0.8099, -0.004031), (-3.169, 0.8612, -0.004031)], [], [(98, 97, 72, 99, 17, 16, 15), (33, 103, 34, 35, 36, 37, 38, 39, 40, 41, 42, 43, 44, 45, 46, 47, 48, 49, 50, 51, 52, 53, 54, 55, 56, 57, 58, 59, 60, 61, 62, 102, 63, 32), (85, 84, 68, 67), (78, 77, 92, 91), (86, 85, 67, 66), (79, 78, 91, 90), (87, 86, 66, 65), (80, 79, 90, 89), (73, 72, 97, 96), (88, 87, 65, 64), (81, 80, 89, 71), (74, 73, 96, 95), (82, 81, 71, 70), (75, 74, 95, 94), (83, 82, 70, 69), (76, 75, 94, 93), (84, 83, 69, 68), (77, 76, 93, 92), (88, 64, 100, 101), (1, 2, 3, 4, 5, 6, 7, 8, 9, 10, 11, 12, 13, 14, 98, 15, 16, 17, 99, 18, 19, 20, 21, 22, 23, 24, 25, 26, 27, 28, 29, 30, 31, 0), (32, 63, 102, 101, 100, 103, 33), (107, 105, 104, 106), (106, 104, 108, 109), (109, 108, 110, 111), (111, 110, 112, 113), (113, 112, 114, 115), (115, 114, 116, 117), (117, 116, 118, 119), (119, 118, 120, 121), (121, 120, 122, 123), (123, 122, 124, 125), (125, 124, 126, 127), (127, 126, 128, 129), (129, 128, 130, 131), (131, 130, 132, 133), (133, 132, 134, 135), (135, 134, 136, 137), (139, 138, 105, 107), (23, 22, 138, 139, 26, 25, 24), (141, 142, 143, 144, 145, 146, 147, 148, 149, 150, 151, 152, 153, 154, 155, 156, 157, 158, 159, 160, 161, 162, 163, 164, 165, 166, 167, 168, 169, 170, 171, 140), (137, 136, 173, 150, 149, 148, 147, 146, 172)])
me_walkmesh_004.polygons.foreach_set('use_smooth', [True] * 41)
me_walkmesh_004.materials.append(mat_material_021)
me_walkmesh_004.use_remesh_preserve_volume = False
me_walkmesh_004.use_remesh_preserve_attributes = False
me_walkmesh_004.use_mirror_vertex_groups = False
me_walkmesh_004.update()
me_player_002 = bpy.data.meshes.new('Player.002')
me_player_002.from_pydata([(-5.677e-10, 1.987e-09, 0.0), (0.4342, -0.3154, 0.3317), (-0.1658, -0.5104, 0.3317), (-0.5367, 1.987e-09, 0.3317), (-0.1658, 0.5104, 0.3317), (0.4342, 0.3154, 0.3317), (-0.09747, -0.3, 0.08961), (0.2552, -0.1854, 0.08961), (0.1577, -0.4854, 0.2846), (0.5104, 1.987e-09, 0.2846), (0.2552, 0.1854, 0.08961), (-0.3154, 1.987e-09, 0.08961), (-0.4129, -0.3, 0.2846), (-0.09747, 0.3, 0.08961), (-0.4129, 0.3, 0.2846), (0.1577, 0.4854, 0.2846), (0.5706, -0.1854, 0.6), (0.5706, 0.1854, 0.6), (-5.677e-10, -0.6, 0.6), (0.3527, -0.4854, 0.6), (-0.5706, -0.1854, 0.6), (-0.3527, -0.4854, 0.6), (-0.3527, 0.4854, 0.6), (-0.5706, 0.1854, 0.6), (0.3527, 0.4854, 0.6), (-5.677e-10, 0.6, 0.6), (0.09747, 0.3, 2.11), (-0.2552, 0.1854, 2.11), (-0.2552, -0.1854, 2.11), (0.3154, -9.671e-10, 2.11), (0.09747, -0.3, 2.11), (0.4129, 0.3, 1.915), (-0.1577, 0.4854, 1.915), (-0.5104, -9.671e-10, 1.915), (-0.1577, -0.4854, 1.915), (0.4129, -0.3, 1.915), (-2.093e-06, 0.6, 1.6), (0.3527, 0.4854, 1.6), (-0.5706, 0.1854, 1.6), (-0.3527, 0.4854, 1.6), (-0.3527, -0.4854, 1.6), (-0.5706, -0.1854, 1.6), (0.3527, -0.4854, 1.6), (-2.093e-06, -0.6, 1.6), (0.5706, 0.1854, 1.6), (0.5706, -0.1854, 1.6), (-2.093e-06, -9.671e-10, 2.2), (0.5367, -9.671e-10, 1.868), (0.1658, 0.5104, 1.868), (-0.4342, 0.3154, 1.868), (-0.4342, -0.3154, 1.868), (0.1658, -0.5104, 1.868)], [], [(0, 7, 6), (1, 7, 9), (0, 6, 11), (0, 11, 13), (0, 13, 10), (1, 9, 16), (2, 8, 18), (3, 12, 20), (4, 14, 22), (5, 15, 24), (1, 16, 19), (2, 18, 21), (3, 20, 23), (4, 22, 25), (5, 24, 17), (21, 18, 43, 40), (16, 17, 44, 45), (19, 16, 45, 42), (24, 25, 36, 37), (22, 23, 38, 39), (17, 24, 37, 44), (24, 15, 25), (15, 4, 25), (25, 22, 39, 36), (22, 14, 23), (14, 3, 23), (20, 21, 40, 41), (20, 12, 21), (12, 2, 21), (18, 19, 42, 43), (18, 8, 19), (8, 1, 19), (23, 20, 41, 38), (16, 9, 17), (9, 5, 17), (10, 15, 5), (10, 13, 15), (13, 4, 15), (13, 14, 4), (13, 11, 14), (11, 3, 14), (11, 12, 3), (11, 6, 12), (6, 2, 12), (9, 10, 5), (9, 7, 10), (7, 0, 10), (6, 8, 2), (6, 7, 8), (7, 1, 8), (41, 40, 50), (42, 35, 51), (38, 41, 33), (36, 32, 48), (51, 35, 30), (43, 51, 34), (44, 31, 47), (50, 34, 28), (39, 38, 49), (44, 37, 31), (49, 33, 27), (37, 48, 31), (48, 32, 26), (36, 39, 32), (47, 31, 29), (39, 49, 32), (41, 50, 33), (26, 27, 46), (40, 43, 34), (42, 45, 35), (29, 26, 46), (37, 36, 48), (43, 42, 51), (29, 31, 26), (31, 48, 26), (26, 32, 27), (38, 33, 49), (45, 47, 35), (32, 49, 27), (45, 44, 47), (27, 28, 46), (27, 33, 28), (34, 51, 30), (40, 34, 50), (28, 34, 30), (28, 30, 46), (33, 50, 28), (35, 47, 29), (30, 29, 46), (30, 35, 29)])
me_player_002.materials.append(mat_material_022)
me_player_002.use_remesh_preserve_volume = False
me_player_002.use_remesh_preserve_attributes = False
me_player_002.use_mirror_vertex_groups = False
me_player_002.update()

# ---- objects
ob_hemi = bpy.data.objects.new('Hemi', light_hemi_001)
ob_player = bpy.data.objects.new('Player', me_player)
ob_star = bpy.data.objects.new('star', me_plane_009)
ob_star1 = bpy.data.objects.new('star1', me_plane_001)
ob_star2 = bpy.data.objects.new('star2', me_plane_002)
ob_walkmesh = bpy.data.objects.new('WalkMesh', me_walkmesh)
ob_walkmesh1 = bpy.data.objects.new('WalkMesh1', me_walkmesh_003)
ob_player1 = bpy.data.objects.new('Player1', me_player_001)
ob_walkmesh2 = bpy.data.objects.new('WalkMesh2', me_walkmesh_004)
ob_player2 = bpy.data.objects.new('Player2', me_player_002)

# ---- transforms, parenting, visibility, modifiers, constraints
ob_hemi.location = (0.0, 0.0, 8.54)
ob_hemi.rotation_euler = (0.5307, -0.8925, -0.02228)
ob_hemi.lineart.crease_threshold = 0.0
ob_player.location = (0.0, 0.0, 0.0)
ob_player.lineart.crease_threshold = 0.0
ob_star.location = (0.2339, 2.288, 1.22)
ob_star.rotation_euler = (0.06244, 0.1459, 1.411)
ob_star.scale = (0.9932, 0.8719, 0.8115)
_m = ob_star.modifiers.new('Skin', 'SKIN')
_m = ob_star.modifiers.new('Subdivision', 'SUBSURF')
ob_star1.location = (-21.43, 3.197, -10.15)
ob_star1.rotation_euler = (0.06244, 0.1459, 1.411)
ob_star1.scale = (0.9932, 0.8719, 0.8115)
_m = ob_star1.modifiers.new('Skin', 'SKIN')
_m = ob_star1.modifiers.new('Subdivision', 'SUBSURF')
ob_star2.location = (7.868, -1.197, 4.199)
ob_star2.rotation_euler = (0.06244, 0.1459, 1.411)
ob_star2.scale = (0.9932, 0.8719, 0.8115)
_m = ob_star2.modifiers.new('Skin', 'SKIN')
_m = ob_star2.modifiers.new('Subdivision', 'SUBSURF')
ob_walkmesh.location = (0.0, 0.0, 0.0)
ob_walkmesh.display.show_shadows = False
ob_walkmesh.lineart.crease_threshold = 0.0
ob_walkmesh1.location = (0.0, 0.0, 0.0)
ob_walkmesh1.display.show_shadows = False
ob_walkmesh1.lineart.crease_threshold = 0.0
ob_player1.location = (22.57, -0.06914, 3.914)
ob_player1.lineart.crease_threshold = 0.0
ob_walkmesh2.location = (0.0, 0.0, 0.0)
ob_walkmesh2.display.show_shadows = False
ob_walkmesh2.lineart.crease_threshold = 0.0
ob_player2.location = (-21.23, 2.026, -4.004)
ob_player2.lineart.crease_threshold = 0.0

# ---- collection membership
scene.collection.objects.link(ob_hemi)
scene.collection.objects.link(ob_player)
scene.collection.objects.link(ob_star)
scene.collection.objects.link(ob_star1)
scene.collection.objects.link(ob_star2)
scene.collection.objects.link(ob_walkmesh)
scene.collection.objects.link(ob_walkmesh1)
scene.collection.objects.link(ob_player1)
scene.collection.objects.link(ob_walkmesh2)
scene.collection.objects.link(ob_player2)

# ---- scene / render settings (as saved in the file)
scene.frame_start = 1; scene.frame_end = 250; scene.frame_set(21)
scene.render.engine = 'BLENDER_EEVEE_NEXT'
scene.render.resolution_percentage = 50
scene.render.dither_intensity = 0.0
scene.cycles.use_denoising = False
scene.cycles.samples = 128
scene.cycles.sampling_pattern = 'TABULATED_SOBOL'
scene.cycles.use_adaptive_sampling = False
scene.cycles.use_light_tree = False
scene.cycles.blur_glossy = 0.0
scene.cycles.sample_clamp_indirect = 0.0
scene.view_settings.view_transform = 'Standard'
bpy.context.view_layer.update()

# ---- added for rendering (the .blend has no active camera): camera
cam_auto = bpy.data.cameras.new('AutoCamera')
cam_auto.lens = 50.0
cam_auto.sensor_width = 36.0
cam_auto.clip_end = 1213.39
ob_auto_camera = bpy.data.objects.new('AutoCamera', cam_auto)
scene.collection.objects.link(ob_auto_camera)
ob_auto_camera.location = (80.0227, -83.5317, 54.0673)
ob_auto_camera.rotation_euler = (1.09748, -7.21219e-08, 0.694738)
scene.camera = ob_auto_camera
bpy.context.view_layer.update()
